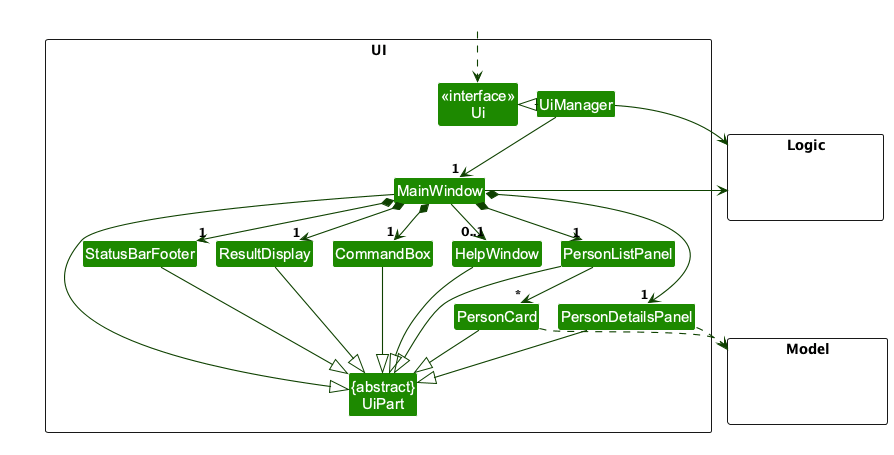

The diagram above was rendered by PlantUML. Its source (embedded in the PNG):
@startuml
!include style.puml
skinparam arrowThickness 1.1
skinparam arrowColor UI_COLOR_T4
skinparam classBackgroundColor UI_COLOR

package UI <<Rectangle>>{
Class "<<interface>>\nUi" as Ui
Class "{abstract}\nUiPart" as UiPart
Class UiManager
Class MainWindow
Class HelpWindow
Class ResultDisplay
Class PersonListPanel
Class PersonDetailsPanel
Class PersonCard
Class StatusBarFooter
Class CommandBox
}

package Model <<Rectangle>> {
Class HiddenModel #FFFFFF
}

package Logic <<Rectangle>> {
Class HiddenLogic #FFFFFF
}

Class HiddenOutside #FFFFFF
HiddenOutside ..> Ui

UiManager .left.|> Ui
UiManager -down-> "1" MainWindow
MainWindow *-down->  "1" CommandBox
MainWindow *-down-> "1" ResultDisplay
MainWindow *-down-> "1" PersonListPanel
MainWindow *-down-> "1" PersonDetailsPanel
MainWindow *-down-> "1" StatusBarFooter
MainWindow --> "0..1" HelpWindow

PersonListPanel -down-> "*" PersonCard

MainWindow -left-|> UiPart

ResultDisplay --|> UiPart
CommandBox --|> UiPart
PersonListPanel --|> UiPart
PersonDetailsPanel --|> UiPart
PersonCard --|> UiPart
StatusBarFooter --|> UiPart
HelpWindow --|> UiPart

PersonCard ..> Model
PersonDetailsPanel ..> Model
UiManager -right-> Logic
MainWindow -left-> Logic

PersonListPanel -[hidden]left- HelpWindow
HelpWindow -[hidden]left- CommandBox
CommandBox -[hidden]left- ResultDisplay
ResultDisplay -[hidden]left- StatusBarFooter

MainWindow -[hidden]-|> UiPart
@enduml